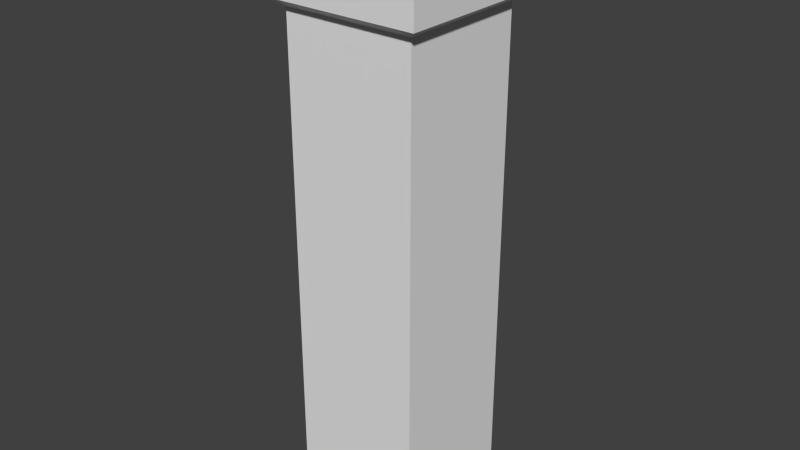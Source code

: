 # Source: one_big_pipe_short.blend  (saved by Blender 2.76.0; exported with 4.5.12 LTS)
import bpy
from mathutils import Matrix  # noqa: F401  (used for matrix-valued properties, if any)

bpy.ops.wm.read_factory_settings(use_empty=True)
scene = bpy.context.scene
scene.name = 'Scene'

# ---- collections
col_collection_1 = bpy.data.collections.new('Collection 1'); scene.collection.children.link(col_collection_1)

# ---- world
world_world = bpy.data.worlds.new('World'); scene.world = world_world
world_world.color = (0.05088, 0.05088, 0.05088)
world_world.use_sun_shadow = False
world_world.sun_shadow_jitter_overblur = 0.0
world_world.cycles.sampling_method = 'MANUAL'
world_world.cycles.sample_map_resolution = 256

# ---- meshes
me_cube_026 = bpy.data.meshes.new('Cube.026')
me_cube_026.from_pydata([(-0.169, -0.169, -1.0), (-0.169, -0.169, 0.4839), (-0.169, 0.169, -1.0), (-0.169, 0.169, 0.4839), (0.169, -0.169, -1.0), (0.169, -0.169, 0.4839), (0.169, 0.169, -1.0), (0.169, 0.169, 0.4839), (-0.1996, -0.1996, 0.4674), (-0.1996, 0.1996, 0.4674), (0.1996, 0.1996, 0.4674), (0.1996, -0.1996, 0.4674), (-0.169, 0.169, 0.2667), (0.169, 0.169, 0.2667), (0.169, -0.169, 0.2667), (-0.169, -0.169, 0.2667), (-0.1996, -0.1996, 0.288), (-0.1996, 0.1996, 0.288), (0.1996, 0.1996, 0.288), (0.1996, -0.1996, 0.288), (-0.1434, -0.1434, 0.08188), (-0.1434, 0.1434, 0.08188), (0.1434, -0.1434, 0.08188), (0.1434, 0.1434, 0.08188)], [], [(15, 12, 2, 0), (12, 13, 6, 2), (13, 14, 4, 6), (14, 15, 0, 4), (0, 2, 6, 4), (5, 1, 8, 11), (7, 5, 11, 10), (3, 7, 10, 9), (1, 3, 9, 8), (19, 16, 15, 14), (18, 19, 14, 13), (17, 18, 13, 12), (16, 17, 12, 15), (8, 9, 17, 16), (9, 10, 18, 17), (10, 11, 19, 18), (11, 8, 16, 19), (5, 7, 23, 22), (3, 1, 20, 21), (1, 5, 22, 20), (7, 3, 21, 23)])
me_cube_026.use_remesh_preserve_volume = False
me_cube_026.use_remesh_preserve_attributes = False
me_cube_026.use_mirror_vertex_groups = False
me_cube_026.update()

# ---- objects
ob_one_big_pipe_short = bpy.data.objects.new('one_big_pipe_short', me_cube_026)

# ---- transforms, parenting, visibility, modifiers, constraints
ob_one_big_pipe_short.location = (0.0, 0.0, 0.0)
ob_one_big_pipe_short.lineart.crease_threshold = 0.0

# ---- collection membership
col_collection_1.objects.link(ob_one_big_pipe_short)

# ---- scene / render settings (as saved in the file)
scene.frame_start = 1; scene.frame_end = 250; scene.frame_set(1)
scene.render.engine = 'BLENDER_EEVEE_NEXT'
scene.render.resolution_percentage = 50
scene.render.dither_intensity = 0.0
scene.cycles.use_denoising = False
scene.cycles.samples = 10
scene.cycles.sampling_pattern = 'TABULATED_SOBOL'
scene.cycles.light_sampling_threshold = 0.0
scene.cycles.use_adaptive_sampling = False
scene.cycles.use_light_tree = False
scene.cycles.blur_glossy = 0.0
scene.cycles.pixel_filter_type = 'GAUSSIAN'
scene.cycles.sample_clamp_indirect = 0.0
scene.view_settings.view_transform = 'Standard'
bpy.context.view_layer.update()

# ---- added for rendering (the .blend has no active camera and no usable light): camera, sun
cam_auto = bpy.data.cameras.new('AutoCamera')
cam_auto.lens = 50.0
cam_auto.sensor_width = 36.0
cam_auto.clip_end = 1000.0
ob_auto_camera = bpy.data.objects.new('AutoCamera', cam_auto)
scene.collection.objects.link(ob_auto_camera)
ob_auto_camera.location = (1.46894, -1.76273, 0.917113)
ob_auto_camera.rotation_euler = (1.09748, -7.21219e-08, 0.694738)
scene.camera = ob_auto_camera
light_auto_sun = bpy.data.lights.new('AutoSun', 'SUN')
light_auto_sun.energy = 3.0
light_auto_sun.angle = 0.0523599
ob_auto_sun = bpy.data.objects.new('AutoSun', light_auto_sun)
scene.collection.objects.link(ob_auto_sun)
ob_auto_sun.rotation_euler = (0.872665, 0.174533, 0.523599)
bpy.context.view_layer.update()
